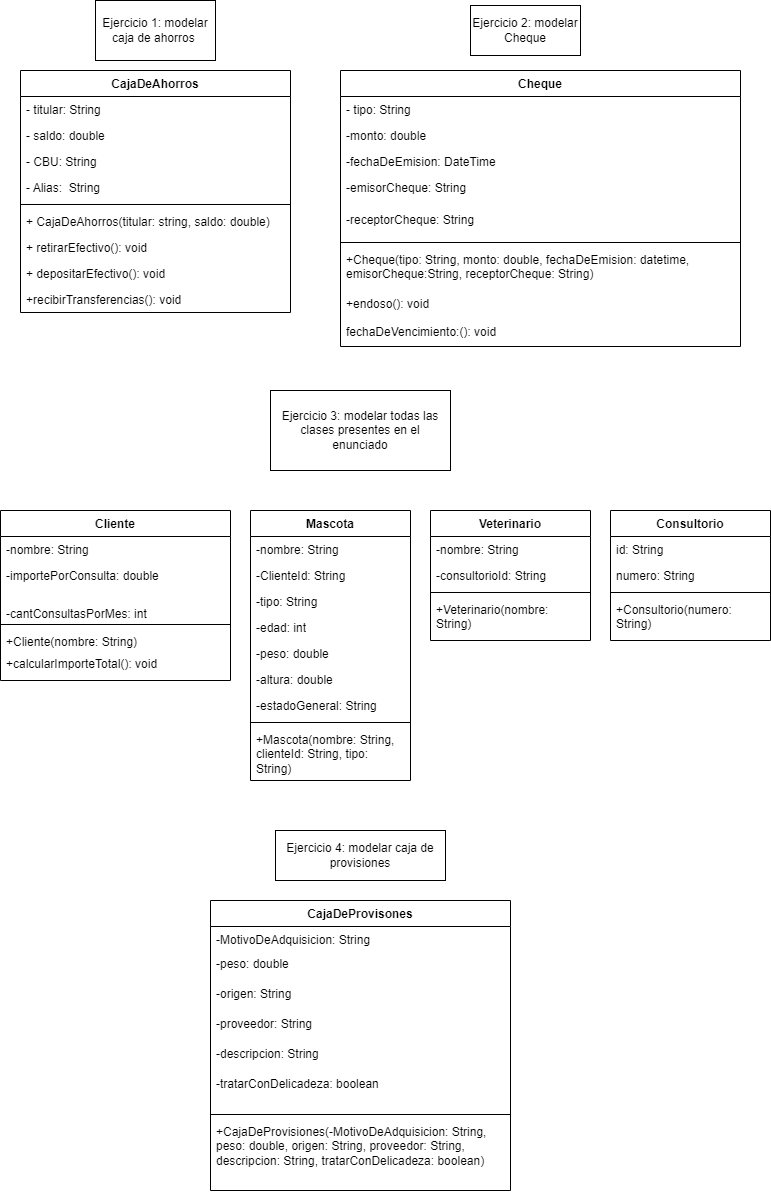

The diagram above was exported from draw.io. Its source (the exported page's mxGraphModel, read from the mxfile embedded in the PNG):
<mxGraphModel dx="1079" dy="491" grid="1" gridSize="10" guides="1" tooltips="1" connect="1" arrows="1" fold="1" page="1" pageScale="1" pageWidth="827" pageHeight="1169" math="0" shadow="0">
  <root>
    <mxCell id="0" />
    <mxCell id="1" parent="0" />
    <mxCell id="Qw1WNKSAmpQo3WKfy2In-1" value="Ejercicio 1: modelar caja de ahorros&amp;nbsp;" style="rounded=0;whiteSpace=wrap;html=1;" vertex="1" parent="1">
      <mxGeometry x="135" y="10" width="120" height="60" as="geometry" />
    </mxCell>
    <mxCell id="Qw1WNKSAmpQo3WKfy2In-2" value="CajaDeAhorros" style="swimlane;fontStyle=1;align=center;verticalAlign=top;childLayout=stackLayout;horizontal=1;startSize=26;horizontalStack=0;resizeParent=1;resizeParentMax=0;resizeLast=0;collapsible=1;marginBottom=0;whiteSpace=wrap;html=1;" vertex="1" parent="1">
      <mxGeometry x="60" y="80" width="270" height="242" as="geometry" />
    </mxCell>
    <mxCell id="Qw1WNKSAmpQo3WKfy2In-3" value="- titular: String" style="text;strokeColor=none;fillColor=none;align=left;verticalAlign=top;spacingLeft=4;spacingRight=4;overflow=hidden;rotatable=0;points=[[0,0.5],[1,0.5]];portConstraint=eastwest;whiteSpace=wrap;html=1;" vertex="1" parent="Qw1WNKSAmpQo3WKfy2In-2">
      <mxGeometry y="26" width="270" height="26" as="geometry" />
    </mxCell>
    <mxCell id="Qw1WNKSAmpQo3WKfy2In-7" value="- saldo: double" style="text;strokeColor=none;fillColor=none;align=left;verticalAlign=top;spacingLeft=4;spacingRight=4;overflow=hidden;rotatable=0;points=[[0,0.5],[1,0.5]];portConstraint=eastwest;whiteSpace=wrap;html=1;" vertex="1" parent="Qw1WNKSAmpQo3WKfy2In-2">
      <mxGeometry y="52" width="270" height="26" as="geometry" />
    </mxCell>
    <mxCell id="Qw1WNKSAmpQo3WKfy2In-8" value="- CBU: String" style="text;strokeColor=none;fillColor=none;align=left;verticalAlign=top;spacingLeft=4;spacingRight=4;overflow=hidden;rotatable=0;points=[[0,0.5],[1,0.5]];portConstraint=eastwest;whiteSpace=wrap;html=1;" vertex="1" parent="Qw1WNKSAmpQo3WKfy2In-2">
      <mxGeometry y="78" width="270" height="26" as="geometry" />
    </mxCell>
    <mxCell id="Qw1WNKSAmpQo3WKfy2In-9" value="- Alias:&amp;nbsp; String" style="text;strokeColor=none;fillColor=none;align=left;verticalAlign=top;spacingLeft=4;spacingRight=4;overflow=hidden;rotatable=0;points=[[0,0.5],[1,0.5]];portConstraint=eastwest;whiteSpace=wrap;html=1;" vertex="1" parent="Qw1WNKSAmpQo3WKfy2In-2">
      <mxGeometry y="104" width="270" height="26" as="geometry" />
    </mxCell>
    <mxCell id="Qw1WNKSAmpQo3WKfy2In-4" value="" style="line;strokeWidth=1;fillColor=none;align=left;verticalAlign=middle;spacingTop=-1;spacingLeft=3;spacingRight=3;rotatable=0;labelPosition=right;points=[];portConstraint=eastwest;strokeColor=inherit;" vertex="1" parent="Qw1WNKSAmpQo3WKfy2In-2">
      <mxGeometry y="130" width="270" height="8" as="geometry" />
    </mxCell>
    <mxCell id="Qw1WNKSAmpQo3WKfy2In-5" value="+ CajaDeAhorros(titular: string, saldo: double)" style="text;strokeColor=none;fillColor=none;align=left;verticalAlign=top;spacingLeft=4;spacingRight=4;overflow=hidden;rotatable=0;points=[[0,0.5],[1,0.5]];portConstraint=eastwest;whiteSpace=wrap;html=1;" vertex="1" parent="Qw1WNKSAmpQo3WKfy2In-2">
      <mxGeometry y="138" width="270" height="26" as="geometry" />
    </mxCell>
    <mxCell id="Qw1WNKSAmpQo3WKfy2In-13" value="+ retirarEfectivo(): void" style="text;strokeColor=none;fillColor=none;align=left;verticalAlign=top;spacingLeft=4;spacingRight=4;overflow=hidden;rotatable=0;points=[[0,0.5],[1,0.5]];portConstraint=eastwest;whiteSpace=wrap;html=1;" vertex="1" parent="Qw1WNKSAmpQo3WKfy2In-2">
      <mxGeometry y="164" width="270" height="26" as="geometry" />
    </mxCell>
    <mxCell id="Qw1WNKSAmpQo3WKfy2In-11" value="+ depositarEfectivo(): void" style="text;strokeColor=none;fillColor=none;align=left;verticalAlign=top;spacingLeft=4;spacingRight=4;overflow=hidden;rotatable=0;points=[[0,0.5],[1,0.5]];portConstraint=eastwest;whiteSpace=wrap;html=1;" vertex="1" parent="Qw1WNKSAmpQo3WKfy2In-2">
      <mxGeometry y="190" width="270" height="26" as="geometry" />
    </mxCell>
    <mxCell id="Qw1WNKSAmpQo3WKfy2In-12" value="+recibirTransferencias(): void" style="text;strokeColor=none;fillColor=none;align=left;verticalAlign=top;spacingLeft=4;spacingRight=4;overflow=hidden;rotatable=0;points=[[0,0.5],[1,0.5]];portConstraint=eastwest;whiteSpace=wrap;html=1;" vertex="1" parent="Qw1WNKSAmpQo3WKfy2In-2">
      <mxGeometry y="216" width="270" height="26" as="geometry" />
    </mxCell>
    <mxCell id="Qw1WNKSAmpQo3WKfy2In-14" value="Ejercicio 2: modelar Cheque" style="html=1;whiteSpace=wrap;" vertex="1" parent="1">
      <mxGeometry x="510" y="15" width="110" height="50" as="geometry" />
    </mxCell>
    <mxCell id="Qw1WNKSAmpQo3WKfy2In-15" value="Cheque" style="swimlane;fontStyle=1;align=center;verticalAlign=top;childLayout=stackLayout;horizontal=1;startSize=26;horizontalStack=0;resizeParent=1;resizeParentMax=0;resizeLast=0;collapsible=1;marginBottom=0;whiteSpace=wrap;html=1;" vertex="1" parent="1">
      <mxGeometry x="380" y="80" width="400" height="276" as="geometry" />
    </mxCell>
    <mxCell id="Qw1WNKSAmpQo3WKfy2In-16" value="- tipo: String" style="text;strokeColor=none;fillColor=none;align=left;verticalAlign=top;spacingLeft=4;spacingRight=4;overflow=hidden;rotatable=0;points=[[0,0.5],[1,0.5]];portConstraint=eastwest;whiteSpace=wrap;html=1;" vertex="1" parent="Qw1WNKSAmpQo3WKfy2In-15">
      <mxGeometry y="26" width="400" height="26" as="geometry" />
    </mxCell>
    <mxCell id="Qw1WNKSAmpQo3WKfy2In-26" value="-monto: double" style="text;strokeColor=none;fillColor=none;align=left;verticalAlign=top;spacingLeft=4;spacingRight=4;overflow=hidden;rotatable=0;points=[[0,0.5],[1,0.5]];portConstraint=eastwest;whiteSpace=wrap;html=1;" vertex="1" parent="Qw1WNKSAmpQo3WKfy2In-15">
      <mxGeometry y="52" width="400" height="26" as="geometry" />
    </mxCell>
    <mxCell id="Qw1WNKSAmpQo3WKfy2In-19" value="-fechaDeEmision: DateTime" style="text;strokeColor=none;fillColor=none;align=left;verticalAlign=top;spacingLeft=4;spacingRight=4;overflow=hidden;rotatable=0;points=[[0,0.5],[1,0.5]];portConstraint=eastwest;whiteSpace=wrap;html=1;" vertex="1" parent="Qw1WNKSAmpQo3WKfy2In-15">
      <mxGeometry y="78" width="400" height="26" as="geometry" />
    </mxCell>
    <mxCell id="Qw1WNKSAmpQo3WKfy2In-21" value="-emisorCheque: String" style="text;strokeColor=none;fillColor=none;align=left;verticalAlign=top;spacingLeft=4;spacingRight=4;overflow=hidden;rotatable=0;points=[[0,0.5],[1,0.5]];portConstraint=eastwest;whiteSpace=wrap;html=1;" vertex="1" parent="Qw1WNKSAmpQo3WKfy2In-15">
      <mxGeometry y="104" width="400" height="32" as="geometry" />
    </mxCell>
    <mxCell id="Qw1WNKSAmpQo3WKfy2In-22" value="-receptorCheque: String" style="text;strokeColor=none;fillColor=none;align=left;verticalAlign=top;spacingLeft=4;spacingRight=4;overflow=hidden;rotatable=0;points=[[0,0.5],[1,0.5]];portConstraint=eastwest;whiteSpace=wrap;html=1;" vertex="1" parent="Qw1WNKSAmpQo3WKfy2In-15">
      <mxGeometry y="136" width="400" height="32" as="geometry" />
    </mxCell>
    <mxCell id="Qw1WNKSAmpQo3WKfy2In-17" value="" style="line;strokeWidth=1;fillColor=none;align=left;verticalAlign=middle;spacingTop=-1;spacingLeft=3;spacingRight=3;rotatable=0;labelPosition=right;points=[];portConstraint=eastwest;strokeColor=inherit;" vertex="1" parent="Qw1WNKSAmpQo3WKfy2In-15">
      <mxGeometry y="168" width="400" height="8" as="geometry" />
    </mxCell>
    <mxCell id="Qw1WNKSAmpQo3WKfy2In-18" value="+Cheque(tipo: String, monto: double, fechaDeEmision: datetime, emisorCheque:String, receptorCheque: String)" style="text;strokeColor=none;fillColor=none;align=left;verticalAlign=top;spacingLeft=4;spacingRight=4;overflow=hidden;rotatable=0;points=[[0,0.5],[1,0.5]];portConstraint=eastwest;whiteSpace=wrap;html=1;" vertex="1" parent="Qw1WNKSAmpQo3WKfy2In-15">
      <mxGeometry y="176" width="400" height="44" as="geometry" />
    </mxCell>
    <mxCell id="Qw1WNKSAmpQo3WKfy2In-25" value="+endoso(): void" style="text;strokeColor=none;fillColor=none;align=left;verticalAlign=top;spacingLeft=4;spacingRight=4;overflow=hidden;rotatable=0;points=[[0,0.5],[1,0.5]];portConstraint=eastwest;whiteSpace=wrap;html=1;" vertex="1" parent="Qw1WNKSAmpQo3WKfy2In-15">
      <mxGeometry y="220" width="400" height="28" as="geometry" />
    </mxCell>
    <mxCell id="Qw1WNKSAmpQo3WKfy2In-27" value="fechaDeVencimiento:(): void" style="text;strokeColor=none;fillColor=none;align=left;verticalAlign=top;spacingLeft=4;spacingRight=4;overflow=hidden;rotatable=0;points=[[0,0.5],[1,0.5]];portConstraint=eastwest;whiteSpace=wrap;html=1;" vertex="1" parent="Qw1WNKSAmpQo3WKfy2In-15">
      <mxGeometry y="248" width="400" height="28" as="geometry" />
    </mxCell>
    <mxCell id="Qw1WNKSAmpQo3WKfy2In-28" value="Ejercicio 3: modelar todas las clases presentes en el enunciado" style="html=1;whiteSpace=wrap;" vertex="1" parent="1">
      <mxGeometry x="310" y="400" width="180" height="80" as="geometry" />
    </mxCell>
    <mxCell id="Qw1WNKSAmpQo3WKfy2In-29" value="Cliente" style="swimlane;fontStyle=1;align=center;verticalAlign=top;childLayout=stackLayout;horizontal=1;startSize=26;horizontalStack=0;resizeParent=1;resizeParentMax=0;resizeLast=0;collapsible=1;marginBottom=0;whiteSpace=wrap;html=1;" vertex="1" parent="1">
      <mxGeometry x="40" y="520" width="230" height="170" as="geometry" />
    </mxCell>
    <mxCell id="Qw1WNKSAmpQo3WKfy2In-47" value="-nombre: String" style="text;strokeColor=none;fillColor=none;align=left;verticalAlign=top;spacingLeft=4;spacingRight=4;overflow=hidden;rotatable=0;points=[[0,0.5],[1,0.5]];portConstraint=eastwest;whiteSpace=wrap;html=1;" vertex="1" parent="Qw1WNKSAmpQo3WKfy2In-29">
      <mxGeometry y="26" width="230" height="26" as="geometry" />
    </mxCell>
    <mxCell id="Qw1WNKSAmpQo3WKfy2In-56" value="-importePorConsulta: double" style="text;strokeColor=none;fillColor=none;align=left;verticalAlign=top;spacingLeft=4;spacingRight=4;overflow=hidden;rotatable=0;points=[[0,0.5],[1,0.5]];portConstraint=eastwest;whiteSpace=wrap;html=1;" vertex="1" parent="Qw1WNKSAmpQo3WKfy2In-29">
      <mxGeometry y="52" width="230" height="38" as="geometry" />
    </mxCell>
    <mxCell id="Qw1WNKSAmpQo3WKfy2In-62" value="-cantConsultasPorMes: int" style="text;strokeColor=none;fillColor=none;align=left;verticalAlign=top;spacingLeft=4;spacingRight=4;overflow=hidden;rotatable=0;points=[[0,0.5],[1,0.5]];portConstraint=eastwest;whiteSpace=wrap;html=1;" vertex="1" parent="Qw1WNKSAmpQo3WKfy2In-29">
      <mxGeometry y="90" width="230" height="20" as="geometry" />
    </mxCell>
    <mxCell id="Qw1WNKSAmpQo3WKfy2In-31" value="" style="line;strokeWidth=1;fillColor=none;align=left;verticalAlign=middle;spacingTop=-1;spacingLeft=3;spacingRight=3;rotatable=0;labelPosition=right;points=[];portConstraint=eastwest;strokeColor=inherit;" vertex="1" parent="Qw1WNKSAmpQo3WKfy2In-29">
      <mxGeometry y="110" width="230" height="8" as="geometry" />
    </mxCell>
    <mxCell id="Qw1WNKSAmpQo3WKfy2In-57" value="+Cliente(nombre: String)" style="text;strokeColor=none;fillColor=none;align=left;verticalAlign=top;spacingLeft=4;spacingRight=4;overflow=hidden;rotatable=0;points=[[0,0.5],[1,0.5]];portConstraint=eastwest;whiteSpace=wrap;html=1;" vertex="1" parent="Qw1WNKSAmpQo3WKfy2In-29">
      <mxGeometry y="118" width="230" height="22" as="geometry" />
    </mxCell>
    <mxCell id="Qw1WNKSAmpQo3WKfy2In-32" value="+calcularImporteTotal(): void" style="text;strokeColor=none;fillColor=none;align=left;verticalAlign=top;spacingLeft=4;spacingRight=4;overflow=hidden;rotatable=0;points=[[0,0.5],[1,0.5]];portConstraint=eastwest;whiteSpace=wrap;html=1;" vertex="1" parent="Qw1WNKSAmpQo3WKfy2In-29">
      <mxGeometry y="140" width="230" height="30" as="geometry" />
    </mxCell>
    <mxCell id="Qw1WNKSAmpQo3WKfy2In-34" value="Mascota" style="swimlane;fontStyle=1;align=center;verticalAlign=top;childLayout=stackLayout;horizontal=1;startSize=26;horizontalStack=0;resizeParent=1;resizeParentMax=0;resizeLast=0;collapsible=1;marginBottom=0;whiteSpace=wrap;html=1;" vertex="1" parent="1">
      <mxGeometry x="290" y="520" width="160" height="270" as="geometry" />
    </mxCell>
    <mxCell id="Qw1WNKSAmpQo3WKfy2In-35" value="-nombre: String" style="text;strokeColor=none;fillColor=none;align=left;verticalAlign=top;spacingLeft=4;spacingRight=4;overflow=hidden;rotatable=0;points=[[0,0.5],[1,0.5]];portConstraint=eastwest;whiteSpace=wrap;html=1;" vertex="1" parent="Qw1WNKSAmpQo3WKfy2In-34">
      <mxGeometry y="26" width="160" height="26" as="geometry" />
    </mxCell>
    <mxCell id="Qw1WNKSAmpQo3WKfy2In-60" value="-ClienteId: String" style="text;strokeColor=none;fillColor=none;align=left;verticalAlign=top;spacingLeft=4;spacingRight=4;overflow=hidden;rotatable=0;points=[[0,0.5],[1,0.5]];portConstraint=eastwest;whiteSpace=wrap;html=1;" vertex="1" parent="Qw1WNKSAmpQo3WKfy2In-34">
      <mxGeometry y="52" width="160" height="26" as="geometry" />
    </mxCell>
    <mxCell id="Qw1WNKSAmpQo3WKfy2In-49" value="-tipo: String" style="text;strokeColor=none;fillColor=none;align=left;verticalAlign=top;spacingLeft=4;spacingRight=4;overflow=hidden;rotatable=0;points=[[0,0.5],[1,0.5]];portConstraint=eastwest;whiteSpace=wrap;html=1;" vertex="1" parent="Qw1WNKSAmpQo3WKfy2In-34">
      <mxGeometry y="78" width="160" height="26" as="geometry" />
    </mxCell>
    <mxCell id="Qw1WNKSAmpQo3WKfy2In-50" value="-edad: int" style="text;strokeColor=none;fillColor=none;align=left;verticalAlign=top;spacingLeft=4;spacingRight=4;overflow=hidden;rotatable=0;points=[[0,0.5],[1,0.5]];portConstraint=eastwest;whiteSpace=wrap;html=1;" vertex="1" parent="Qw1WNKSAmpQo3WKfy2In-34">
      <mxGeometry y="104" width="160" height="26" as="geometry" />
    </mxCell>
    <mxCell id="Qw1WNKSAmpQo3WKfy2In-53" value="-peso: double" style="text;strokeColor=none;fillColor=none;align=left;verticalAlign=top;spacingLeft=4;spacingRight=4;overflow=hidden;rotatable=0;points=[[0,0.5],[1,0.5]];portConstraint=eastwest;whiteSpace=wrap;html=1;" vertex="1" parent="Qw1WNKSAmpQo3WKfy2In-34">
      <mxGeometry y="130" width="160" height="26" as="geometry" />
    </mxCell>
    <mxCell id="Qw1WNKSAmpQo3WKfy2In-52" value="-altura: double" style="text;strokeColor=none;fillColor=none;align=left;verticalAlign=top;spacingLeft=4;spacingRight=4;overflow=hidden;rotatable=0;points=[[0,0.5],[1,0.5]];portConstraint=eastwest;whiteSpace=wrap;html=1;" vertex="1" parent="Qw1WNKSAmpQo3WKfy2In-34">
      <mxGeometry y="156" width="160" height="26" as="geometry" />
    </mxCell>
    <mxCell id="Qw1WNKSAmpQo3WKfy2In-54" value="-estadoGeneral: String" style="text;strokeColor=none;fillColor=none;align=left;verticalAlign=top;spacingLeft=4;spacingRight=4;overflow=hidden;rotatable=0;points=[[0,0.5],[1,0.5]];portConstraint=eastwest;whiteSpace=wrap;html=1;" vertex="1" parent="Qw1WNKSAmpQo3WKfy2In-34">
      <mxGeometry y="182" width="160" height="26" as="geometry" />
    </mxCell>
    <mxCell id="Qw1WNKSAmpQo3WKfy2In-36" value="" style="line;strokeWidth=1;fillColor=none;align=left;verticalAlign=middle;spacingTop=-1;spacingLeft=3;spacingRight=3;rotatable=0;labelPosition=right;points=[];portConstraint=eastwest;strokeColor=inherit;" vertex="1" parent="Qw1WNKSAmpQo3WKfy2In-34">
      <mxGeometry y="208" width="160" height="8" as="geometry" />
    </mxCell>
    <mxCell id="Qw1WNKSAmpQo3WKfy2In-64" value="+Mascota(nombre: String, clienteId: String, tipo: String)" style="text;strokeColor=none;fillColor=none;align=left;verticalAlign=top;spacingLeft=4;spacingRight=4;overflow=hidden;rotatable=0;points=[[0,0.5],[1,0.5]];portConstraint=eastwest;whiteSpace=wrap;html=1;" vertex="1" parent="Qw1WNKSAmpQo3WKfy2In-34">
      <mxGeometry y="216" width="160" height="54" as="geometry" />
    </mxCell>
    <mxCell id="Qw1WNKSAmpQo3WKfy2In-38" value="Veterinario" style="swimlane;fontStyle=1;align=center;verticalAlign=top;childLayout=stackLayout;horizontal=1;startSize=26;horizontalStack=0;resizeParent=1;resizeParentMax=0;resizeLast=0;collapsible=1;marginBottom=0;whiteSpace=wrap;html=1;" vertex="1" parent="1">
      <mxGeometry x="470" y="520" width="160" height="130" as="geometry" />
    </mxCell>
    <mxCell id="Qw1WNKSAmpQo3WKfy2In-39" value="-nombre: String" style="text;strokeColor=none;fillColor=none;align=left;verticalAlign=top;spacingLeft=4;spacingRight=4;overflow=hidden;rotatable=0;points=[[0,0.5],[1,0.5]];portConstraint=eastwest;whiteSpace=wrap;html=1;" vertex="1" parent="Qw1WNKSAmpQo3WKfy2In-38">
      <mxGeometry y="26" width="160" height="26" as="geometry" />
    </mxCell>
    <mxCell id="Qw1WNKSAmpQo3WKfy2In-63" value="-consultorioId: String" style="text;strokeColor=none;fillColor=none;align=left;verticalAlign=top;spacingLeft=4;spacingRight=4;overflow=hidden;rotatable=0;points=[[0,0.5],[1,0.5]];portConstraint=eastwest;whiteSpace=wrap;html=1;" vertex="1" parent="Qw1WNKSAmpQo3WKfy2In-38">
      <mxGeometry y="52" width="160" height="26" as="geometry" />
    </mxCell>
    <mxCell id="Qw1WNKSAmpQo3WKfy2In-40" value="" style="line;strokeWidth=1;fillColor=none;align=left;verticalAlign=middle;spacingTop=-1;spacingLeft=3;spacingRight=3;rotatable=0;labelPosition=right;points=[];portConstraint=eastwest;strokeColor=inherit;" vertex="1" parent="Qw1WNKSAmpQo3WKfy2In-38">
      <mxGeometry y="78" width="160" height="8" as="geometry" />
    </mxCell>
    <mxCell id="Qw1WNKSAmpQo3WKfy2In-41" value="+Veterinario(nombre: String)" style="text;strokeColor=none;fillColor=none;align=left;verticalAlign=top;spacingLeft=4;spacingRight=4;overflow=hidden;rotatable=0;points=[[0,0.5],[1,0.5]];portConstraint=eastwest;whiteSpace=wrap;html=1;" vertex="1" parent="Qw1WNKSAmpQo3WKfy2In-38">
      <mxGeometry y="86" width="160" height="44" as="geometry" />
    </mxCell>
    <mxCell id="Qw1WNKSAmpQo3WKfy2In-42" value="Consultorio" style="swimlane;fontStyle=1;align=center;verticalAlign=top;childLayout=stackLayout;horizontal=1;startSize=26;horizontalStack=0;resizeParent=1;resizeParentMax=0;resizeLast=0;collapsible=1;marginBottom=0;whiteSpace=wrap;html=1;" vertex="1" parent="1">
      <mxGeometry x="650" y="520" width="160" height="130" as="geometry" />
    </mxCell>
    <mxCell id="Qw1WNKSAmpQo3WKfy2In-43" value="id: String&lt;br&gt;" style="text;strokeColor=none;fillColor=none;align=left;verticalAlign=top;spacingLeft=4;spacingRight=4;overflow=hidden;rotatable=0;points=[[0,0.5],[1,0.5]];portConstraint=eastwest;whiteSpace=wrap;html=1;" vertex="1" parent="Qw1WNKSAmpQo3WKfy2In-42">
      <mxGeometry y="26" width="160" height="26" as="geometry" />
    </mxCell>
    <mxCell id="Qw1WNKSAmpQo3WKfy2In-66" value="numero: String" style="text;strokeColor=none;fillColor=none;align=left;verticalAlign=top;spacingLeft=4;spacingRight=4;overflow=hidden;rotatable=0;points=[[0,0.5],[1,0.5]];portConstraint=eastwest;whiteSpace=wrap;html=1;" vertex="1" parent="Qw1WNKSAmpQo3WKfy2In-42">
      <mxGeometry y="52" width="160" height="26" as="geometry" />
    </mxCell>
    <mxCell id="Qw1WNKSAmpQo3WKfy2In-44" value="" style="line;strokeWidth=1;fillColor=none;align=left;verticalAlign=middle;spacingTop=-1;spacingLeft=3;spacingRight=3;rotatable=0;labelPosition=right;points=[];portConstraint=eastwest;strokeColor=inherit;" vertex="1" parent="Qw1WNKSAmpQo3WKfy2In-42">
      <mxGeometry y="78" width="160" height="8" as="geometry" />
    </mxCell>
    <mxCell id="Qw1WNKSAmpQo3WKfy2In-65" value="+Consultorio(numero: String)" style="text;strokeColor=none;fillColor=none;align=left;verticalAlign=top;spacingLeft=4;spacingRight=4;overflow=hidden;rotatable=0;points=[[0,0.5],[1,0.5]];portConstraint=eastwest;whiteSpace=wrap;html=1;" vertex="1" parent="Qw1WNKSAmpQo3WKfy2In-42">
      <mxGeometry y="86" width="160" height="44" as="geometry" />
    </mxCell>
    <mxCell id="Qw1WNKSAmpQo3WKfy2In-67" value="Ejercicio 4: modelar caja de provisiones" style="html=1;whiteSpace=wrap;" vertex="1" parent="1">
      <mxGeometry x="315" y="840" width="170" height="50" as="geometry" />
    </mxCell>
    <mxCell id="Qw1WNKSAmpQo3WKfy2In-68" value="CajaDeProvisones" style="swimlane;fontStyle=1;align=center;verticalAlign=top;childLayout=stackLayout;horizontal=1;startSize=26;horizontalStack=0;resizeParent=1;resizeParentMax=0;resizeLast=0;collapsible=1;marginBottom=0;whiteSpace=wrap;html=1;" vertex="1" parent="1">
      <mxGeometry x="250" y="910" width="300" height="290" as="geometry" />
    </mxCell>
    <mxCell id="Qw1WNKSAmpQo3WKfy2In-69" value="-MotivoDeAdquisicion: String" style="text;strokeColor=none;fillColor=none;align=left;verticalAlign=top;spacingLeft=4;spacingRight=4;overflow=hidden;rotatable=0;points=[[0,0.5],[1,0.5]];portConstraint=eastwest;whiteSpace=wrap;html=1;" vertex="1" parent="Qw1WNKSAmpQo3WKfy2In-68">
      <mxGeometry y="26" width="300" height="24" as="geometry" />
    </mxCell>
    <mxCell id="Qw1WNKSAmpQo3WKfy2In-72" value="-peso: double" style="text;strokeColor=none;fillColor=none;align=left;verticalAlign=top;spacingLeft=4;spacingRight=4;overflow=hidden;rotatable=0;points=[[0,0.5],[1,0.5]];portConstraint=eastwest;whiteSpace=wrap;html=1;" vertex="1" parent="Qw1WNKSAmpQo3WKfy2In-68">
      <mxGeometry y="50" width="300" height="30" as="geometry" />
    </mxCell>
    <mxCell id="Qw1WNKSAmpQo3WKfy2In-74" value="-origen: String" style="text;strokeColor=none;fillColor=none;align=left;verticalAlign=top;spacingLeft=4;spacingRight=4;overflow=hidden;rotatable=0;points=[[0,0.5],[1,0.5]];portConstraint=eastwest;whiteSpace=wrap;html=1;" vertex="1" parent="Qw1WNKSAmpQo3WKfy2In-68">
      <mxGeometry y="80" width="300" height="30" as="geometry" />
    </mxCell>
    <mxCell id="Qw1WNKSAmpQo3WKfy2In-75" value="-proveedor: String" style="text;strokeColor=none;fillColor=none;align=left;verticalAlign=top;spacingLeft=4;spacingRight=4;overflow=hidden;rotatable=0;points=[[0,0.5],[1,0.5]];portConstraint=eastwest;whiteSpace=wrap;html=1;" vertex="1" parent="Qw1WNKSAmpQo3WKfy2In-68">
      <mxGeometry y="110" width="300" height="30" as="geometry" />
    </mxCell>
    <mxCell id="Qw1WNKSAmpQo3WKfy2In-76" value="-descripcion: String" style="text;strokeColor=none;fillColor=none;align=left;verticalAlign=top;spacingLeft=4;spacingRight=4;overflow=hidden;rotatable=0;points=[[0,0.5],[1,0.5]];portConstraint=eastwest;whiteSpace=wrap;html=1;" vertex="1" parent="Qw1WNKSAmpQo3WKfy2In-68">
      <mxGeometry y="140" width="300" height="30" as="geometry" />
    </mxCell>
    <mxCell id="Qw1WNKSAmpQo3WKfy2In-73" value="-tratarConDelicadeza: boolean" style="text;strokeColor=none;fillColor=none;align=left;verticalAlign=top;spacingLeft=4;spacingRight=4;overflow=hidden;rotatable=0;points=[[0,0.5],[1,0.5]];portConstraint=eastwest;whiteSpace=wrap;html=1;" vertex="1" parent="Qw1WNKSAmpQo3WKfy2In-68">
      <mxGeometry y="170" width="300" height="40" as="geometry" />
    </mxCell>
    <mxCell id="Qw1WNKSAmpQo3WKfy2In-70" value="" style="line;strokeWidth=1;fillColor=none;align=left;verticalAlign=middle;spacingTop=-1;spacingLeft=3;spacingRight=3;rotatable=0;labelPosition=right;points=[];portConstraint=eastwest;strokeColor=inherit;" vertex="1" parent="Qw1WNKSAmpQo3WKfy2In-68">
      <mxGeometry y="210" width="300" height="8" as="geometry" />
    </mxCell>
    <mxCell id="Qw1WNKSAmpQo3WKfy2In-71" value="+CajaDeProvisiones(-MotivoDeAdquisicion: String, peso: double, origen: String, proveedor: String, descripcion: String, tratarConDelicadeza: boolean)" style="text;strokeColor=none;fillColor=none;align=left;verticalAlign=top;spacingLeft=4;spacingRight=4;overflow=hidden;rotatable=0;points=[[0,0.5],[1,0.5]];portConstraint=eastwest;whiteSpace=wrap;html=1;" vertex="1" parent="Qw1WNKSAmpQo3WKfy2In-68">
      <mxGeometry y="218" width="300" height="72" as="geometry" />
    </mxCell>
  </root>
</mxGraphModel>